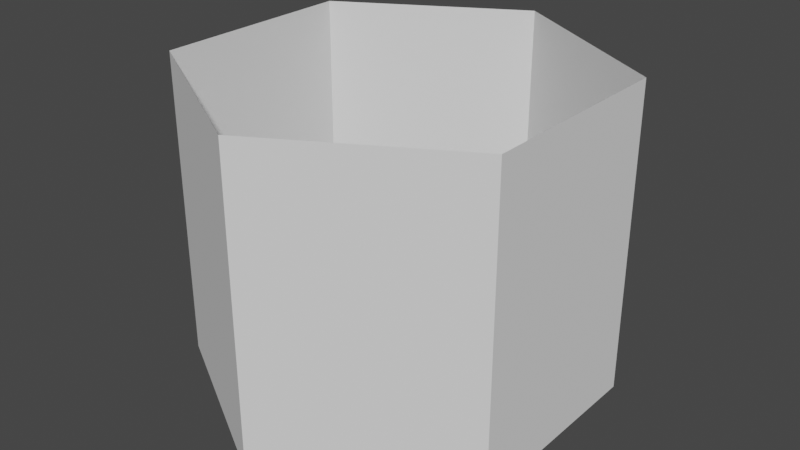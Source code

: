 # Source: shieldmesh.blend  (saved by Blender 3.4.6; exported with 4.5.12 LTS)
import bpy
from mathutils import Matrix  # noqa: F401  (used for matrix-valued properties, if any)

bpy.ops.wm.read_factory_settings(use_empty=True)
scene = bpy.context.scene
scene.name = 'Scene'

# ---- collections
col_collection = bpy.data.collections.new('Collection'); scene.collection.children.link(col_collection)

# ---- world
world_world = bpy.data.worlds.new('World'); scene.world = world_world
world_world.use_nodes = True; world_world.node_tree.nodes.clear()
_N = world_world.node_tree.nodes; _L = world_world.node_tree.links
n0 = _N.new('ShaderNodeOutputWorld'); n0.name = 'World Output'; n0.location = (300, 300)
n1 = _N.new('ShaderNodeBackground'); n1.name = 'Background'; n1.location = (10, 300)
n1.inputs[0].default_value = (0.05088, 0.05088, 0.05088, 1.0)
_L.new(n1.outputs[0], n0.inputs[0])
n0.is_active_output = True
world_world.color = (0.05088, 0.05088, 0.05088)
world_world.use_sun_shadow = False
world_world.sun_shadow_jitter_overblur = 0.0

# ---- meshes
me_cylinder = bpy.data.meshes.new('Cylinder')
me_cylinder.from_pydata([(0.0, 1.0, 0.001836), (0.0, 1.0, 1.502), (0.866, 0.5, 0.001836), (0.866, 0.5, 1.502), (0.866, -0.5, 0.001836), (0.866, -0.5, 1.502), (0.0, -1.0, 0.001836), (0.0, -1.0, 1.502), (-0.866, -0.5, 0.001836), (-0.866, -0.5, 1.502), (-0.866, 0.5, 0.001836), (-0.866, 0.5, 1.502)], [], [(0, 1, 3, 2), (2, 3, 5, 4), (4, 5, 7, 6), (6, 7, 9, 8), (8, 9, 11, 10), (10, 11, 1, 0)])
_uv = me_cylinder.uv_layers.new(name='UVMap')
_uv.uv.foreach_set('vector', [1.0, 0.5, 1.0, 1.0, 0.8333, 1.0, 0.8333, 0.5, 0.8333, 0.5, 0.8333, 1.0, 0.6667, 1.0, 0.6667, 0.5, 0.6667, 0.5, 0.6667, 1.0, 0.5, 1.0, 0.5, 0.5, 0.5, 0.5, 0.5, 1.0, 0.3333, 1.0, 0.3333, 0.5, 0.3333, 0.5, 0.3333, 1.0, 0.1667, 1.0, 0.1667, 0.5, 0.1667, 0.5, 0.1667, 1.0, -8.941e-08, 1.0, -8.941e-08, 0.5])
me_cylinder.update()

# ---- objects
ob_cylinder = bpy.data.objects.new('Cylinder', me_cylinder)

# ---- transforms, parenting, visibility, modifiers, constraints
ob_cylinder.location = (0.0, 0.0, 0.0)

# ---- collection membership
col_collection.objects.link(ob_cylinder)

# ---- scene / render settings (as saved in the file)
scene.frame_start = 1; scene.frame_end = 250; scene.frame_set(1)
scene.render.engine = 'BLENDER_EEVEE_NEXT'
scene.cycles.sampling_pattern = 'TABULATED_SOBOL'
scene.cycles.use_light_tree = False
scene.view_settings.view_transform = 'Filmic'
bpy.context.view_layer.update()

# ---- added for rendering (the .blend has no active camera and no usable light): camera, sun
cam_auto = bpy.data.cameras.new('AutoCamera')
cam_auto.lens = 50.0
cam_auto.sensor_width = 36.0
cam_auto.clip_end = 1000.0
ob_auto_camera = bpy.data.objects.new('AutoCamera', cam_auto)
scene.collection.objects.link(ob_auto_camera)
ob_auto_camera.location = (2.81396, -3.37675, 3.003)
ob_auto_camera.rotation_euler = (1.09748, -7.21219e-08, 0.694738)
scene.camera = ob_auto_camera
light_auto_sun = bpy.data.lights.new('AutoSun', 'SUN')
light_auto_sun.energy = 3.0
light_auto_sun.angle = 0.0523599
ob_auto_sun = bpy.data.objects.new('AutoSun', light_auto_sun)
scene.collection.objects.link(ob_auto_sun)
ob_auto_sun.rotation_euler = (0.872665, 0.174533, 0.523599)
bpy.context.view_layer.update()
